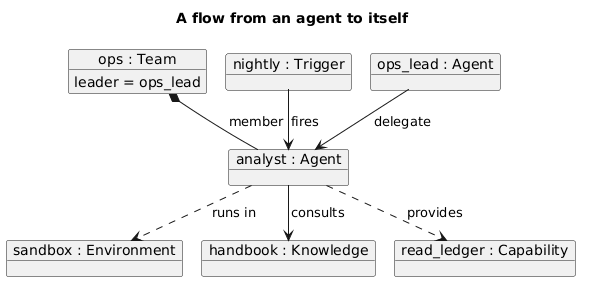

The diagram above was rendered by PlantUML. Its source (embedded in the PNG):
@startuml flow_to_self
!pragma layout smetana
title A flow from an agent to itself
object "analyst : Agent" as agent_analyst
object "sandbox : Environment" as environment_sandbox
object "handbook : Knowledge" as knowledge_handbook
object "read_ledger : Capability" as capability_read_ledger
object "ops : Team" as team_ops {
  leader = ops_lead
}
object "nightly : Trigger" as trigger_nightly
object "ops_lead : Agent" as agent_ops_lead
agent_analyst ..> environment_sandbox : runs in
agent_analyst --> knowledge_handbook : consults
agent_analyst ..> capability_read_ledger : provides
team_ops *-- agent_analyst : member
trigger_nightly --> agent_analyst : fires
agent_ops_lead --> agent_analyst : delegate
@enduml